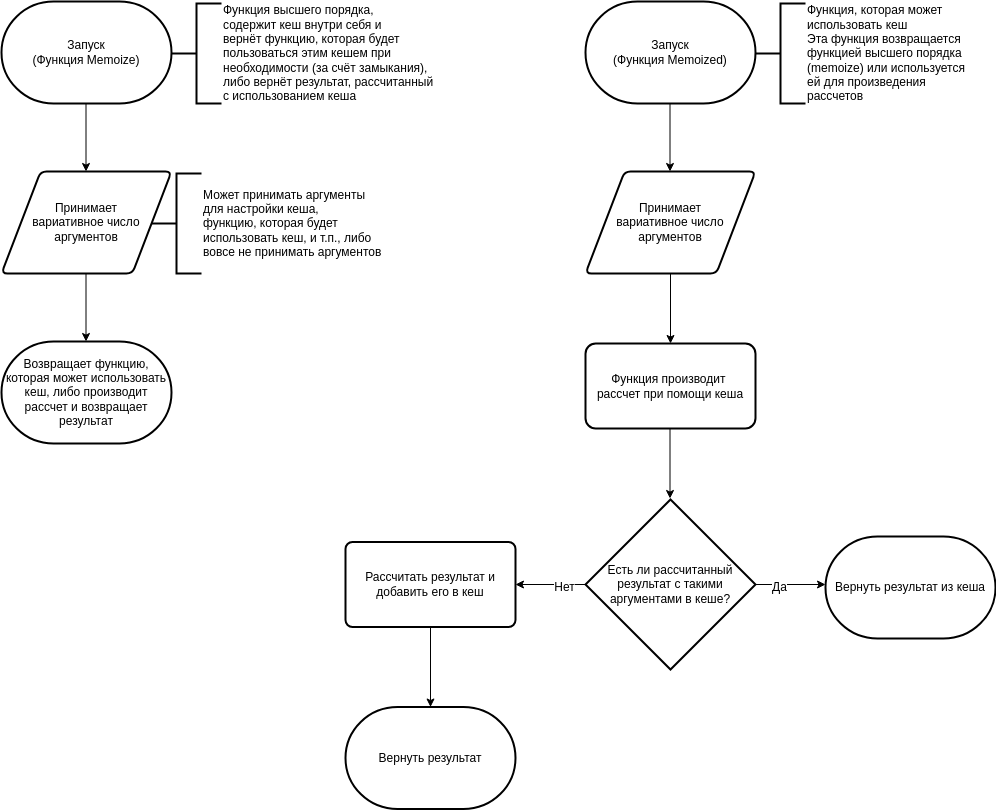

The diagram above was exported from draw.io. Its source (the exported page's mxGraphModel, read from the mxfile embedded in the PNG):
<mxGraphModel dx="788" dy="451" grid="1" gridSize="10" guides="1" tooltips="1" connect="1" arrows="1" fold="1" page="1" pageScale="1" pageWidth="850" pageHeight="1100" math="0" shadow="0">
  <root>
    <mxCell id="0" />
    <mxCell id="1" parent="0" />
    <mxCell id="18" value="Запуск&lt;br&gt;(Функция Memoize)" style="strokeWidth=2;html=1;shape=mxgraph.flowchart.terminator;whiteSpace=wrap;" parent="1" vertex="1">
      <mxGeometry x="840" y="20" width="170" height="102" as="geometry" />
    </mxCell>
    <mxCell id="19" value="" style="endArrow=classic;html=1;exitX=0.5;exitY=1;exitDx=0;exitDy=0;exitPerimeter=0;entryX=0.5;entryY=0;entryDx=0;entryDy=0;" parent="1" edge="1">
      <mxGeometry width="50" height="50" relative="1" as="geometry">
        <mxPoint x="924.5" y="122" as="sourcePoint" />
        <mxPoint x="924.5" y="190" as="targetPoint" />
      </mxGeometry>
    </mxCell>
    <mxCell id="20" value="Принимает&lt;br&gt;вариативное число&lt;br&gt;аргументов" style="shape=parallelogram;html=1;strokeWidth=2;perimeter=parallelogramPerimeter;whiteSpace=wrap;rounded=1;arcSize=12;size=0.23;" parent="1" vertex="1">
      <mxGeometry x="840" y="190" width="170" height="102" as="geometry" />
    </mxCell>
    <mxCell id="21" value="Функция высшего порядка,&lt;br&gt;содержит кеш внутри себя и&lt;br&gt;вернёт функцию, которая будет&lt;br&gt;пользоваться этим кешем при&lt;br&gt;необходимости (за счёт замыкания),&lt;br&gt;либо вернёт результат, рассчитанный&lt;br&gt;с использованием кеша" style="strokeWidth=2;html=1;shape=mxgraph.flowchart.annotation_2;align=left;labelPosition=right;pointerEvents=1;" parent="1" vertex="1">
      <mxGeometry x="1010" y="22" width="50" height="100" as="geometry" />
    </mxCell>
    <mxCell id="26" value="" style="endArrow=classic;html=1;exitX=0.5;exitY=1;exitDx=0;exitDy=0;exitPerimeter=0;entryX=0.5;entryY=0;entryDx=0;entryDy=0;" parent="1" edge="1">
      <mxGeometry width="50" height="50" relative="1" as="geometry">
        <mxPoint x="924.5" y="292" as="sourcePoint" />
        <mxPoint x="924.5" y="360" as="targetPoint" />
      </mxGeometry>
    </mxCell>
    <mxCell id="38" value="Возвращает функцию, которая может использовать кеш, либо производит рассчет и возвращает результат" style="strokeWidth=2;html=1;shape=mxgraph.flowchart.terminator;whiteSpace=wrap;" parent="1" vertex="1">
      <mxGeometry x="840" y="360" width="170" height="102" as="geometry" />
    </mxCell>
    <mxCell id="39" value="Может принимать аргументы&lt;br&gt;для настройки кеша,&lt;br&gt;функцию, которая будет&amp;nbsp;&lt;br&gt;использовать кеш, и т.п., либо&lt;br&gt;вовсе не принимать аргументов" style="strokeWidth=2;html=1;shape=mxgraph.flowchart.annotation_2;align=left;labelPosition=right;pointerEvents=1;" vertex="1" parent="1">
      <mxGeometry x="990" y="192" width="50" height="100" as="geometry" />
    </mxCell>
    <mxCell id="50" value="Запуск&lt;br&gt;(Функция Memoized)" style="strokeWidth=2;html=1;shape=mxgraph.flowchart.terminator;whiteSpace=wrap;" vertex="1" parent="1">
      <mxGeometry x="1424" y="20" width="170" height="102" as="geometry" />
    </mxCell>
    <mxCell id="51" value="" style="endArrow=classic;html=1;exitX=0.5;exitY=1;exitDx=0;exitDy=0;exitPerimeter=0;entryX=0.5;entryY=0;entryDx=0;entryDy=0;" edge="1" parent="1">
      <mxGeometry width="50" height="50" relative="1" as="geometry">
        <mxPoint x="1508.5" y="122" as="sourcePoint" />
        <mxPoint x="1508.5" y="190" as="targetPoint" />
      </mxGeometry>
    </mxCell>
    <mxCell id="65" value="" style="edgeStyle=none;html=1;" edge="1" parent="1" source="52" target="64">
      <mxGeometry relative="1" as="geometry" />
    </mxCell>
    <mxCell id="52" value="Принимает&lt;br&gt;вариативное число&lt;br&gt;аргументов" style="shape=parallelogram;html=1;strokeWidth=2;perimeter=parallelogramPerimeter;whiteSpace=wrap;rounded=1;arcSize=12;size=0.23;" vertex="1" parent="1">
      <mxGeometry x="1424" y="190" width="170" height="102" as="geometry" />
    </mxCell>
    <mxCell id="53" value="Функция, которая может&lt;br&gt;использовать кеш&lt;br&gt;Эта функция возвращается&lt;br&gt;функцией высшего порядка&lt;br&gt;(memoize) или используется&lt;br&gt;ей для произведения&lt;br&gt;рассчетов" style="strokeWidth=2;html=1;shape=mxgraph.flowchart.annotation_2;align=left;labelPosition=right;pointerEvents=1;" vertex="1" parent="1">
      <mxGeometry x="1594" y="22" width="50" height="100" as="geometry" />
    </mxCell>
    <mxCell id="64" value="Функция производит&amp;nbsp;&lt;br&gt;рассчет при помощи кеша" style="rounded=1;whiteSpace=wrap;html=1;strokeWidth=2;arcSize=12;aspect=fixed;" vertex="1" parent="1">
      <mxGeometry x="1424" y="362" width="170" height="85" as="geometry" />
    </mxCell>
    <mxCell id="68" value="Есть ли рассчитанный результат с такими аргументами в кеше?" style="strokeWidth=2;html=1;shape=mxgraph.flowchart.decision;whiteSpace=wrap;" vertex="1" parent="1">
      <mxGeometry x="1424" y="518" width="170" height="170" as="geometry" />
    </mxCell>
    <mxCell id="69" value="" style="endArrow=classic;html=1;exitX=1;exitY=0.5;exitDx=0;exitDy=0;exitPerimeter=0;" edge="1" parent="1" source="68">
      <mxGeometry width="50" height="50" relative="1" as="geometry">
        <mxPoint x="1518.5" y="459" as="sourcePoint" />
        <mxPoint x="1664" y="603" as="targetPoint" />
      </mxGeometry>
    </mxCell>
    <mxCell id="70" value="Да" style="edgeLabel;html=1;align=center;verticalAlign=middle;resizable=0;points=[];fontSize=12;" vertex="1" connectable="0" parent="69">
      <mxGeometry x="-0.3426" y="-2" relative="1" as="geometry">
        <mxPoint as="offset" />
      </mxGeometry>
    </mxCell>
    <mxCell id="71" value="" style="endArrow=classic;html=1;exitX=0;exitY=0.5;exitDx=0;exitDy=0;exitPerimeter=0;" edge="1" parent="1" source="68">
      <mxGeometry width="50" height="50" relative="1" as="geometry">
        <mxPoint x="1374" y="637" as="sourcePoint" />
        <mxPoint x="1354" y="603" as="targetPoint" />
      </mxGeometry>
    </mxCell>
    <mxCell id="72" value="Нет" style="edgeLabel;html=1;align=center;verticalAlign=middle;resizable=0;points=[];fontSize=12;" vertex="1" connectable="0" parent="71">
      <mxGeometry x="-0.3852" y="2" relative="1" as="geometry">
        <mxPoint as="offset" />
      </mxGeometry>
    </mxCell>
    <mxCell id="73" value="Вернуть результат из кеша" style="strokeWidth=2;html=1;shape=mxgraph.flowchart.terminator;whiteSpace=wrap;" vertex="1" parent="1">
      <mxGeometry x="1664" y="555" width="170" height="102" as="geometry" />
    </mxCell>
    <mxCell id="79" value="" style="edgeStyle=none;html=1;" edge="1" parent="1" target="78">
      <mxGeometry relative="1" as="geometry">
        <mxPoint x="1269" y="645.5" as="sourcePoint" />
      </mxGeometry>
    </mxCell>
    <mxCell id="77" value="" style="edgeStyle=none;html=1;" edge="1" parent="1">
      <mxGeometry relative="1" as="geometry">
        <mxPoint x="1508.5" y="447" as="sourcePoint" />
        <mxPoint x="1508.5" y="517" as="targetPoint" />
      </mxGeometry>
    </mxCell>
    <mxCell id="78" value="Вернуть результат" style="strokeWidth=2;html=1;shape=mxgraph.flowchart.terminator;whiteSpace=wrap;" vertex="1" parent="1">
      <mxGeometry x="1184" y="725.5" width="170" height="102" as="geometry" />
    </mxCell>
    <mxCell id="80" value="Рассчитать результат и добавить его в кеш" style="rounded=1;whiteSpace=wrap;html=1;absoluteArcSize=1;arcSize=14;strokeWidth=2;" vertex="1" parent="1">
      <mxGeometry x="1184" y="560.5" width="170" height="85" as="geometry" />
    </mxCell>
  </root>
</mxGraphModel>